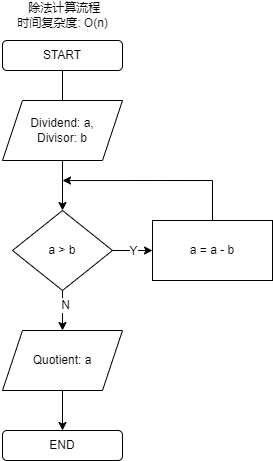

The diagram above was exported from draw.io. Its source (the exported page's mxGraphModel, read from the mxfile embedded in the PNG):
<mxGraphModel dx="1434" dy="750" grid="1" gridSize="10" guides="1" tooltips="1" connect="1" arrows="1" fold="1" page="1" pageScale="1" pageWidth="850" pageHeight="1100" math="0" shadow="0">
  <root>
    <mxCell id="0" />
    <mxCell id="1" parent="0" />
    <mxCell id="ySk4X-cWn8bUDhclHcyJ-9" value="" style="edgeStyle=orthogonalEdgeStyle;rounded=0;orthogonalLoop=1;jettySize=auto;html=1;" parent="1" source="eaTFEaRX8SG-pythhIeR-1" target="ySk4X-cWn8bUDhclHcyJ-3" edge="1">
      <mxGeometry relative="1" as="geometry" />
    </mxCell>
    <mxCell id="eaTFEaRX8SG-pythhIeR-1" value="START" style="rounded=1;whiteSpace=wrap;html=1;" parent="1" vertex="1">
      <mxGeometry x="350" y="40" width="120" height="30" as="geometry" />
    </mxCell>
    <mxCell id="ySk4X-cWn8bUDhclHcyJ-1" value="Dividend: a, &lt;br&gt;Divisor: b" style="shape=parallelogram;perimeter=parallelogramPerimeter;whiteSpace=wrap;html=1;fixedSize=1;" parent="1" vertex="1">
      <mxGeometry x="350" y="100" width="120" height="60" as="geometry" />
    </mxCell>
    <mxCell id="ySk4X-cWn8bUDhclHcyJ-11" value="" style="edgeStyle=orthogonalEdgeStyle;rounded=0;orthogonalLoop=1;jettySize=auto;html=1;" parent="1" source="ySk4X-cWn8bUDhclHcyJ-3" target="ySk4X-cWn8bUDhclHcyJ-10" edge="1">
      <mxGeometry relative="1" as="geometry" />
    </mxCell>
    <mxCell id="ySk4X-cWn8bUDhclHcyJ-12" value="Y" style="edgeLabel;html=1;align=center;verticalAlign=middle;resizable=0;points=[];" parent="ySk4X-cWn8bUDhclHcyJ-11" vertex="1" connectable="0">
      <mxGeometry x="-0.011" relative="1" as="geometry">
        <mxPoint as="offset" />
      </mxGeometry>
    </mxCell>
    <mxCell id="ySk4X-cWn8bUDhclHcyJ-17" value="" style="edgeStyle=orthogonalEdgeStyle;rounded=0;orthogonalLoop=1;jettySize=auto;html=1;" parent="1" source="ySk4X-cWn8bUDhclHcyJ-3" target="ySk4X-cWn8bUDhclHcyJ-16" edge="1">
      <mxGeometry relative="1" as="geometry" />
    </mxCell>
    <mxCell id="ySk4X-cWn8bUDhclHcyJ-21" value="N" style="edgeLabel;html=1;align=center;verticalAlign=middle;resizable=0;points=[];" parent="ySk4X-cWn8bUDhclHcyJ-17" vertex="1" connectable="0">
      <mxGeometry x="-0.281" y="2" relative="1" as="geometry">
        <mxPoint as="offset" />
      </mxGeometry>
    </mxCell>
    <mxCell id="ySk4X-cWn8bUDhclHcyJ-3" value="a &amp;gt; b" style="rhombus;whiteSpace=wrap;html=1;" parent="1" vertex="1">
      <mxGeometry x="360" y="210" width="100" height="80" as="geometry" />
    </mxCell>
    <mxCell id="ySk4X-cWn8bUDhclHcyJ-18" style="edgeStyle=orthogonalEdgeStyle;rounded=0;orthogonalLoop=1;jettySize=auto;html=1;exitX=0.5;exitY=0;exitDx=0;exitDy=0;" parent="1" source="ySk4X-cWn8bUDhclHcyJ-10" edge="1">
      <mxGeometry relative="1" as="geometry">
        <mxPoint x="410" y="180.03" as="targetPoint" />
        <mxPoint x="559.9655172413793" y="230.0299999999999" as="sourcePoint" />
        <Array as="points">
          <mxPoint x="560" y="180" />
        </Array>
      </mxGeometry>
    </mxCell>
    <mxCell id="ySk4X-cWn8bUDhclHcyJ-10" value="a = a - b" style="whiteSpace=wrap;html=1;" parent="1" vertex="1">
      <mxGeometry x="500" y="220" width="120" height="60" as="geometry" />
    </mxCell>
    <mxCell id="ySk4X-cWn8bUDhclHcyJ-20" value="" style="edgeStyle=orthogonalEdgeStyle;rounded=0;orthogonalLoop=1;jettySize=auto;html=1;" parent="1" source="ySk4X-cWn8bUDhclHcyJ-16" target="ySk4X-cWn8bUDhclHcyJ-19" edge="1">
      <mxGeometry relative="1" as="geometry" />
    </mxCell>
    <mxCell id="ySk4X-cWn8bUDhclHcyJ-16" value="Quotient: a" style="shape=parallelogram;perimeter=parallelogramPerimeter;whiteSpace=wrap;html=1;fixedSize=1;" parent="1" vertex="1">
      <mxGeometry x="350" y="330" width="120" height="60" as="geometry" />
    </mxCell>
    <mxCell id="ySk4X-cWn8bUDhclHcyJ-19" value="END" style="rounded=1;whiteSpace=wrap;html=1;" parent="1" vertex="1">
      <mxGeometry x="350" y="430" width="120" height="30" as="geometry" />
    </mxCell>
    <mxCell id="ySk4X-cWn8bUDhclHcyJ-22" value="&amp;nbsp;除法计算流程&lt;br&gt;时间复杂度: O(n)" style="text;html=1;strokeColor=none;fillColor=none;align=center;verticalAlign=middle;whiteSpace=wrap;rounded=0;" parent="1" vertex="1">
      <mxGeometry x="347.5" width="125" height="30" as="geometry" />
    </mxCell>
  </root>
</mxGraphModel>